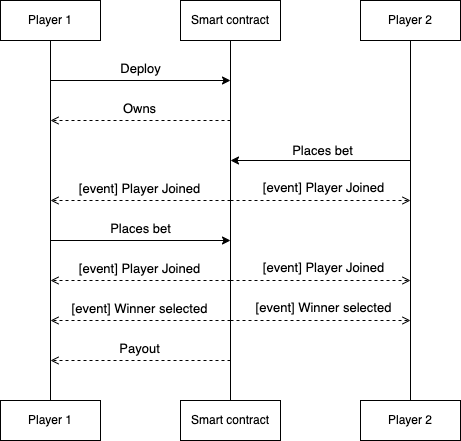

The diagram above was exported from draw.io. Its source (the exported page's mxGraphModel, read from the mxfile embedded in the PNG):
<mxGraphModel dx="1426" dy="640" grid="1" gridSize="10" guides="1" tooltips="1" connect="1" arrows="1" fold="1" page="1" pageScale="1" pageWidth="850" pageHeight="1100" math="0" shadow="0">
  <root>
    <mxCell id="0" />
    <mxCell id="1" parent="0" />
    <mxCell id="Tp5o1mqjoDp_f4EpzcYE-7" style="edgeStyle=orthogonalEdgeStyle;rounded=0;orthogonalLoop=1;jettySize=auto;html=1;exitX=0.5;exitY=1;exitDx=0;exitDy=0;endArrow=none;endFill=0;" edge="1" parent="1" source="Tp5o1mqjoDp_f4EpzcYE-1">
      <mxGeometry relative="1" as="geometry">
        <mxPoint x="490" y="480" as="targetPoint" />
      </mxGeometry>
    </mxCell>
    <mxCell id="Tp5o1mqjoDp_f4EpzcYE-1" value="" style="rounded=0;whiteSpace=wrap;html=1;" vertex="1" parent="1">
      <mxGeometry x="440" y="80" width="100" height="40" as="geometry" />
    </mxCell>
    <mxCell id="Tp5o1mqjoDp_f4EpzcYE-2" value="Player 1" style="text;html=1;strokeColor=none;fillColor=none;align=center;verticalAlign=middle;whiteSpace=wrap;rounded=0;" vertex="1" parent="1">
      <mxGeometry x="460" y="85" width="60" height="30" as="geometry" />
    </mxCell>
    <mxCell id="Tp5o1mqjoDp_f4EpzcYE-6" style="edgeStyle=orthogonalEdgeStyle;rounded=0;orthogonalLoop=1;jettySize=auto;html=1;exitX=0.5;exitY=1;exitDx=0;exitDy=0;endArrow=none;endFill=0;" edge="1" parent="1" source="Tp5o1mqjoDp_f4EpzcYE-4">
      <mxGeometry relative="1" as="geometry">
        <mxPoint x="670" y="480" as="targetPoint" />
      </mxGeometry>
    </mxCell>
    <mxCell id="Tp5o1mqjoDp_f4EpzcYE-4" value="" style="rounded=0;whiteSpace=wrap;html=1;" vertex="1" parent="1">
      <mxGeometry x="620" y="80" width="100" height="40" as="geometry" />
    </mxCell>
    <mxCell id="Tp5o1mqjoDp_f4EpzcYE-5" value="Smart contract" style="text;html=1;strokeColor=none;fillColor=none;align=center;verticalAlign=middle;whiteSpace=wrap;rounded=0;" vertex="1" parent="1">
      <mxGeometry x="625" y="85" width="90" height="30" as="geometry" />
    </mxCell>
    <mxCell id="Tp5o1mqjoDp_f4EpzcYE-8" value="" style="endArrow=classic;html=1;rounded=0;" edge="1" parent="1">
      <mxGeometry width="50" height="50" relative="1" as="geometry">
        <mxPoint x="490" y="160" as="sourcePoint" />
        <mxPoint x="670" y="160" as="targetPoint" />
      </mxGeometry>
    </mxCell>
    <mxCell id="Tp5o1mqjoDp_f4EpzcYE-11" value="&lt;font style=&quot;font-size: 13px;&quot;&gt;Deploy&lt;/font&gt;" style="edgeLabel;html=1;align=center;verticalAlign=middle;resizable=0;points=[];" vertex="1" connectable="0" parent="Tp5o1mqjoDp_f4EpzcYE-8">
      <mxGeometry x="-0.0111" y="1" relative="1" as="geometry">
        <mxPoint y="-12" as="offset" />
      </mxGeometry>
    </mxCell>
    <mxCell id="Tp5o1mqjoDp_f4EpzcYE-9" value="" style="endArrow=open;html=1;rounded=0;dashed=1;endFill=0;" edge="1" parent="1">
      <mxGeometry width="50" height="50" relative="1" as="geometry">
        <mxPoint x="670" y="200" as="sourcePoint" />
        <mxPoint x="490" y="200" as="targetPoint" />
      </mxGeometry>
    </mxCell>
    <mxCell id="Tp5o1mqjoDp_f4EpzcYE-12" value="&lt;font style=&quot;font-size: 13px;&quot;&gt;Owns&lt;/font&gt;" style="edgeLabel;html=1;align=center;verticalAlign=middle;resizable=0;points=[];fontSize=15;" vertex="1" connectable="0" parent="Tp5o1mqjoDp_f4EpzcYE-9">
      <mxGeometry x="0.0222" y="-2" relative="1" as="geometry">
        <mxPoint y="-12" as="offset" />
      </mxGeometry>
    </mxCell>
    <mxCell id="Tp5o1mqjoDp_f4EpzcYE-15" style="edgeStyle=orthogonalEdgeStyle;rounded=0;orthogonalLoop=1;jettySize=auto;html=1;exitX=0.5;exitY=1;exitDx=0;exitDy=0;fontSize=13;endArrow=none;endFill=0;" edge="1" parent="1" source="Tp5o1mqjoDp_f4EpzcYE-13">
      <mxGeometry relative="1" as="geometry">
        <mxPoint x="850" y="480" as="targetPoint" />
      </mxGeometry>
    </mxCell>
    <mxCell id="Tp5o1mqjoDp_f4EpzcYE-13" value="" style="rounded=0;whiteSpace=wrap;html=1;" vertex="1" parent="1">
      <mxGeometry x="800" y="80" width="100" height="40" as="geometry" />
    </mxCell>
    <mxCell id="Tp5o1mqjoDp_f4EpzcYE-14" value="Player 2" style="text;html=1;strokeColor=none;fillColor=none;align=center;verticalAlign=middle;whiteSpace=wrap;rounded=0;" vertex="1" parent="1">
      <mxGeometry x="820" y="85" width="60" height="30" as="geometry" />
    </mxCell>
    <mxCell id="Tp5o1mqjoDp_f4EpzcYE-17" value="" style="endArrow=classic;html=1;rounded=0;" edge="1" parent="1">
      <mxGeometry width="50" height="50" relative="1" as="geometry">
        <mxPoint x="850" y="240" as="sourcePoint" />
        <mxPoint x="670" y="240" as="targetPoint" />
      </mxGeometry>
    </mxCell>
    <mxCell id="Tp5o1mqjoDp_f4EpzcYE-18" value="&lt;font style=&quot;font-size: 13px;&quot;&gt;Places bet&lt;/font&gt;" style="edgeLabel;html=1;align=center;verticalAlign=middle;resizable=0;points=[];" vertex="1" connectable="0" parent="Tp5o1mqjoDp_f4EpzcYE-17">
      <mxGeometry x="-0.0111" y="1" relative="1" as="geometry">
        <mxPoint y="-12" as="offset" />
      </mxGeometry>
    </mxCell>
    <mxCell id="Tp5o1mqjoDp_f4EpzcYE-19" value="" style="endArrow=open;html=1;rounded=0;dashed=1;endFill=0;" edge="1" parent="1">
      <mxGeometry width="50" height="50" relative="1" as="geometry">
        <mxPoint x="670" y="280" as="sourcePoint" />
        <mxPoint x="490" y="280" as="targetPoint" />
      </mxGeometry>
    </mxCell>
    <mxCell id="Tp5o1mqjoDp_f4EpzcYE-20" value="&lt;font style=&quot;font-size: 13px;&quot;&gt;[event] Player Joined&lt;/font&gt;" style="edgeLabel;html=1;align=center;verticalAlign=middle;resizable=0;points=[];fontSize=15;" vertex="1" connectable="0" parent="Tp5o1mqjoDp_f4EpzcYE-19">
      <mxGeometry x="0.0222" y="-2" relative="1" as="geometry">
        <mxPoint y="-12" as="offset" />
      </mxGeometry>
    </mxCell>
    <mxCell id="Tp5o1mqjoDp_f4EpzcYE-21" value="" style="endArrow=open;html=1;rounded=0;dashed=1;endFill=0;" edge="1" parent="1">
      <mxGeometry width="50" height="50" relative="1" as="geometry">
        <mxPoint x="670" y="280" as="sourcePoint" />
        <mxPoint x="850" y="280" as="targetPoint" />
      </mxGeometry>
    </mxCell>
    <mxCell id="Tp5o1mqjoDp_f4EpzcYE-22" value="&lt;font style=&quot;font-size: 13px;&quot;&gt;[event] Player Joined&lt;/font&gt;" style="edgeLabel;html=1;align=center;verticalAlign=middle;resizable=0;points=[];fontSize=15;" vertex="1" connectable="0" parent="Tp5o1mqjoDp_f4EpzcYE-21">
      <mxGeometry x="0.0222" y="-2" relative="1" as="geometry">
        <mxPoint y="-17" as="offset" />
      </mxGeometry>
    </mxCell>
    <mxCell id="Tp5o1mqjoDp_f4EpzcYE-23" value="" style="endArrow=classic;html=1;rounded=0;" edge="1" parent="1">
      <mxGeometry width="50" height="50" relative="1" as="geometry">
        <mxPoint x="490" y="320" as="sourcePoint" />
        <mxPoint x="670" y="320" as="targetPoint" />
      </mxGeometry>
    </mxCell>
    <mxCell id="Tp5o1mqjoDp_f4EpzcYE-24" value="&lt;font style=&quot;font-size: 13px;&quot;&gt;Places bet&lt;/font&gt;" style="edgeLabel;html=1;align=center;verticalAlign=middle;resizable=0;points=[];" vertex="1" connectable="0" parent="Tp5o1mqjoDp_f4EpzcYE-23">
      <mxGeometry x="-0.0111" y="1" relative="1" as="geometry">
        <mxPoint y="-12" as="offset" />
      </mxGeometry>
    </mxCell>
    <mxCell id="Tp5o1mqjoDp_f4EpzcYE-25" value="" style="endArrow=open;html=1;rounded=0;dashed=1;endFill=0;" edge="1" parent="1">
      <mxGeometry width="50" height="50" relative="1" as="geometry">
        <mxPoint x="670" y="360" as="sourcePoint" />
        <mxPoint x="850" y="360" as="targetPoint" />
      </mxGeometry>
    </mxCell>
    <mxCell id="Tp5o1mqjoDp_f4EpzcYE-26" value="&lt;font style=&quot;font-size: 13px;&quot;&gt;[event] Player Joined&lt;/font&gt;" style="edgeLabel;html=1;align=center;verticalAlign=middle;resizable=0;points=[];fontSize=15;" vertex="1" connectable="0" parent="Tp5o1mqjoDp_f4EpzcYE-25">
      <mxGeometry x="0.0222" y="-2" relative="1" as="geometry">
        <mxPoint y="-17" as="offset" />
      </mxGeometry>
    </mxCell>
    <mxCell id="Tp5o1mqjoDp_f4EpzcYE-27" value="" style="endArrow=open;html=1;rounded=0;dashed=1;endFill=0;" edge="1" parent="1">
      <mxGeometry width="50" height="50" relative="1" as="geometry">
        <mxPoint x="670" y="360" as="sourcePoint" />
        <mxPoint x="490" y="360" as="targetPoint" />
      </mxGeometry>
    </mxCell>
    <mxCell id="Tp5o1mqjoDp_f4EpzcYE-28" value="&lt;font style=&quot;font-size: 13px;&quot;&gt;[event] Player Joined&lt;/font&gt;" style="edgeLabel;html=1;align=center;verticalAlign=middle;resizable=0;points=[];fontSize=15;" vertex="1" connectable="0" parent="Tp5o1mqjoDp_f4EpzcYE-27">
      <mxGeometry x="0.0222" y="-2" relative="1" as="geometry">
        <mxPoint y="-12" as="offset" />
      </mxGeometry>
    </mxCell>
    <mxCell id="Tp5o1mqjoDp_f4EpzcYE-29" value="" style="endArrow=open;html=1;rounded=0;dashed=1;endFill=0;" edge="1" parent="1">
      <mxGeometry width="50" height="50" relative="1" as="geometry">
        <mxPoint x="670" y="400" as="sourcePoint" />
        <mxPoint x="850" y="400" as="targetPoint" />
      </mxGeometry>
    </mxCell>
    <mxCell id="Tp5o1mqjoDp_f4EpzcYE-30" value="&lt;font style=&quot;font-size: 13px;&quot;&gt;[event] Winner selected&lt;/font&gt;" style="edgeLabel;html=1;align=center;verticalAlign=middle;resizable=0;points=[];fontSize=15;" vertex="1" connectable="0" parent="Tp5o1mqjoDp_f4EpzcYE-29">
      <mxGeometry x="0.0222" y="-2" relative="1" as="geometry">
        <mxPoint y="-17" as="offset" />
      </mxGeometry>
    </mxCell>
    <mxCell id="Tp5o1mqjoDp_f4EpzcYE-31" value="" style="endArrow=open;html=1;rounded=0;dashed=1;endFill=0;" edge="1" parent="1">
      <mxGeometry width="50" height="50" relative="1" as="geometry">
        <mxPoint x="670" y="400" as="sourcePoint" />
        <mxPoint x="490" y="400" as="targetPoint" />
      </mxGeometry>
    </mxCell>
    <mxCell id="Tp5o1mqjoDp_f4EpzcYE-32" value="&lt;font style=&quot;font-size: 13px;&quot;&gt;[event] Winner selected&lt;/font&gt;" style="edgeLabel;html=1;align=center;verticalAlign=middle;resizable=0;points=[];fontSize=15;" vertex="1" connectable="0" parent="Tp5o1mqjoDp_f4EpzcYE-31">
      <mxGeometry x="0.0222" y="-2" relative="1" as="geometry">
        <mxPoint y="-12" as="offset" />
      </mxGeometry>
    </mxCell>
    <mxCell id="Tp5o1mqjoDp_f4EpzcYE-33" value="" style="endArrow=open;html=1;rounded=0;dashed=1;endFill=0;" edge="1" parent="1">
      <mxGeometry width="50" height="50" relative="1" as="geometry">
        <mxPoint x="670" y="440" as="sourcePoint" />
        <mxPoint x="490" y="440" as="targetPoint" />
      </mxGeometry>
    </mxCell>
    <mxCell id="Tp5o1mqjoDp_f4EpzcYE-34" value="&lt;font style=&quot;font-size: 13px;&quot;&gt;Payout&lt;/font&gt;" style="edgeLabel;html=1;align=center;verticalAlign=middle;resizable=0;points=[];fontSize=15;" vertex="1" connectable="0" parent="Tp5o1mqjoDp_f4EpzcYE-33">
      <mxGeometry x="0.0222" y="-2" relative="1" as="geometry">
        <mxPoint y="-12" as="offset" />
      </mxGeometry>
    </mxCell>
    <mxCell id="Tp5o1mqjoDp_f4EpzcYE-35" value="" style="rounded=0;whiteSpace=wrap;html=1;" vertex="1" parent="1">
      <mxGeometry x="440" y="480" width="100" height="40" as="geometry" />
    </mxCell>
    <mxCell id="Tp5o1mqjoDp_f4EpzcYE-36" value="Player 1" style="text;html=1;strokeColor=none;fillColor=none;align=center;verticalAlign=middle;whiteSpace=wrap;rounded=0;" vertex="1" parent="1">
      <mxGeometry x="460" y="485" width="60" height="30" as="geometry" />
    </mxCell>
    <mxCell id="Tp5o1mqjoDp_f4EpzcYE-37" value="" style="rounded=0;whiteSpace=wrap;html=1;" vertex="1" parent="1">
      <mxGeometry x="620" y="480" width="100" height="40" as="geometry" />
    </mxCell>
    <mxCell id="Tp5o1mqjoDp_f4EpzcYE-38" value="Smart contract" style="text;html=1;strokeColor=none;fillColor=none;align=center;verticalAlign=middle;whiteSpace=wrap;rounded=0;" vertex="1" parent="1">
      <mxGeometry x="625" y="485" width="90" height="30" as="geometry" />
    </mxCell>
    <mxCell id="Tp5o1mqjoDp_f4EpzcYE-39" value="" style="rounded=0;whiteSpace=wrap;html=1;" vertex="1" parent="1">
      <mxGeometry x="800" y="480" width="100" height="40" as="geometry" />
    </mxCell>
    <mxCell id="Tp5o1mqjoDp_f4EpzcYE-40" value="Player 2" style="text;html=1;strokeColor=none;fillColor=none;align=center;verticalAlign=middle;whiteSpace=wrap;rounded=0;" vertex="1" parent="1">
      <mxGeometry x="820" y="485" width="60" height="30" as="geometry" />
    </mxCell>
  </root>
</mxGraphModel>